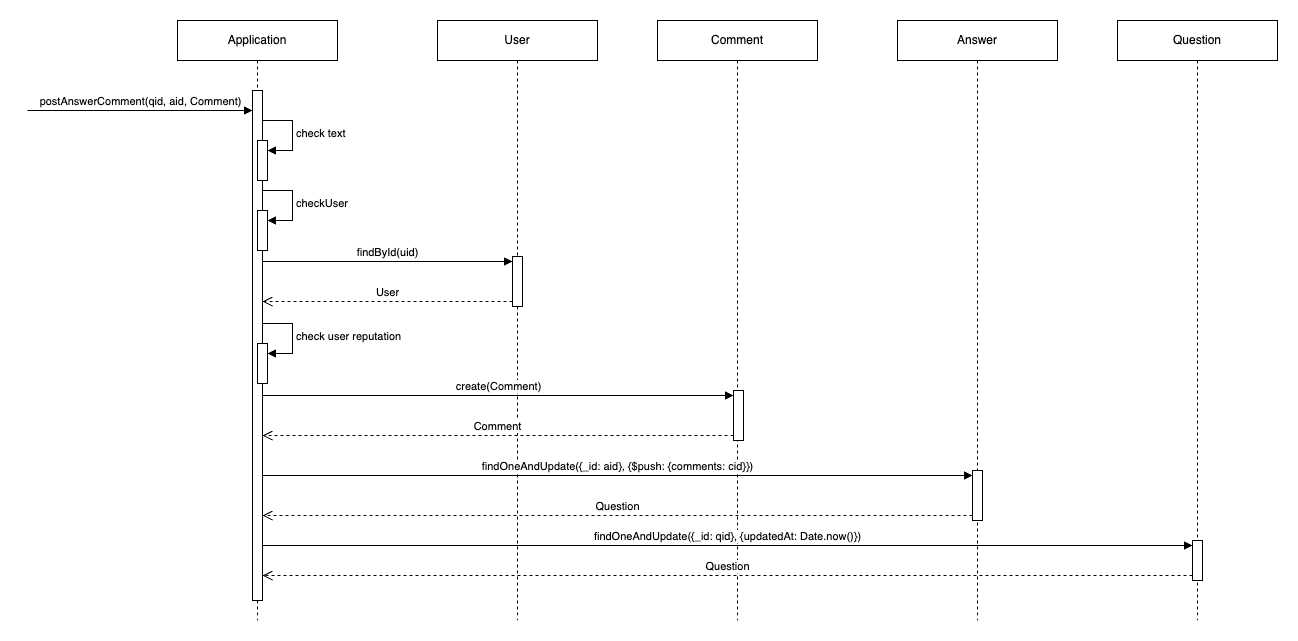

The diagram above was exported from draw.io. Its source (the exported page's mxGraphModel, read from the mxfile embedded in the PNG):
<mxGraphModel dx="1434" dy="790" grid="1" gridSize="10" guides="1" tooltips="1" connect="1" arrows="1" fold="1" page="1" pageScale="1" pageWidth="2000" pageHeight="2000" math="0" shadow="0">
  <root>
    <mxCell id="0" />
    <mxCell id="1" parent="0" />
    <mxCell id="yTLsCT9M_tG3BACH7TYV-1" value="Application" style="shape=umlLifeline;perimeter=lifelinePerimeter;whiteSpace=wrap;html=1;container=1;dropTarget=0;collapsible=0;recursiveResize=0;outlineConnect=0;portConstraint=eastwest;newEdgeStyle={&quot;curved&quot;:0,&quot;rounded&quot;:0};" parent="1" vertex="1">
      <mxGeometry x="340" y="140" width="160" height="600" as="geometry" />
    </mxCell>
    <mxCell id="yTLsCT9M_tG3BACH7TYV-2" value="" style="html=1;points=[[0,0,0,0,5],[0,1,0,0,-5],[1,0,0,0,5],[1,1,0,0,-5]];perimeter=orthogonalPerimeter;outlineConnect=0;targetShapes=umlLifeline;portConstraint=eastwest;newEdgeStyle={&quot;curved&quot;:0,&quot;rounded&quot;:0};" parent="yTLsCT9M_tG3BACH7TYV-1" vertex="1">
      <mxGeometry x="75" y="70" width="10" height="510" as="geometry" />
    </mxCell>
    <mxCell id="yTLsCT9M_tG3BACH7TYV-3" value="" style="html=1;points=[[0,0,0,0,5],[0,1,0,0,-5],[1,0,0,0,5],[1,1,0,0,-5]];perimeter=orthogonalPerimeter;outlineConnect=0;targetShapes=umlLifeline;portConstraint=eastwest;newEdgeStyle={&quot;curved&quot;:0,&quot;rounded&quot;:0};" parent="yTLsCT9M_tG3BACH7TYV-1" vertex="1">
      <mxGeometry x="80" y="190" width="10" height="40" as="geometry" />
    </mxCell>
    <mxCell id="yTLsCT9M_tG3BACH7TYV-4" value="checkUser" style="html=1;align=left;spacingLeft=2;endArrow=block;rounded=0;edgeStyle=orthogonalEdgeStyle;curved=0;rounded=0;" parent="yTLsCT9M_tG3BACH7TYV-1" target="yTLsCT9M_tG3BACH7TYV-3" edge="1">
      <mxGeometry relative="1" as="geometry">
        <mxPoint x="85" y="170" as="sourcePoint" />
        <Array as="points">
          <mxPoint x="115" y="200" />
        </Array>
      </mxGeometry>
    </mxCell>
    <mxCell id="yTLsCT9M_tG3BACH7TYV-5" value="" style="html=1;points=[[0,0,0,0,5],[0,1,0,0,-5],[1,0,0,0,5],[1,1,0,0,-5]];perimeter=orthogonalPerimeter;outlineConnect=0;targetShapes=umlLifeline;portConstraint=eastwest;newEdgeStyle={&quot;curved&quot;:0,&quot;rounded&quot;:0};" parent="yTLsCT9M_tG3BACH7TYV-1" vertex="1">
      <mxGeometry x="80" y="120" width="10" height="40" as="geometry" />
    </mxCell>
    <mxCell id="yTLsCT9M_tG3BACH7TYV-6" value="check text" style="html=1;align=left;spacingLeft=2;endArrow=block;rounded=0;edgeStyle=orthogonalEdgeStyle;curved=0;rounded=0;" parent="yTLsCT9M_tG3BACH7TYV-1" target="yTLsCT9M_tG3BACH7TYV-5" edge="1">
      <mxGeometry relative="1" as="geometry">
        <mxPoint x="85" y="100" as="sourcePoint" />
        <Array as="points">
          <mxPoint x="115" y="130" />
        </Array>
      </mxGeometry>
    </mxCell>
    <mxCell id="yTLsCT9M_tG3BACH7TYV-7" value="" style="html=1;points=[[0,0,0,0,5],[0,1,0,0,-5],[1,0,0,0,5],[1,1,0,0,-5]];perimeter=orthogonalPerimeter;outlineConnect=0;targetShapes=umlLifeline;portConstraint=eastwest;newEdgeStyle={&quot;curved&quot;:0,&quot;rounded&quot;:0};" parent="yTLsCT9M_tG3BACH7TYV-1" vertex="1">
      <mxGeometry x="80" y="323" width="10" height="40" as="geometry" />
    </mxCell>
    <mxCell id="yTLsCT9M_tG3BACH7TYV-8" value="check user reputation" style="html=1;align=left;spacingLeft=2;endArrow=block;rounded=0;edgeStyle=orthogonalEdgeStyle;curved=0;rounded=0;" parent="yTLsCT9M_tG3BACH7TYV-1" target="yTLsCT9M_tG3BACH7TYV-7" edge="1">
      <mxGeometry relative="1" as="geometry">
        <mxPoint x="85" y="303" as="sourcePoint" />
        <Array as="points">
          <mxPoint x="115" y="333" />
        </Array>
      </mxGeometry>
    </mxCell>
    <mxCell id="yTLsCT9M_tG3BACH7TYV-9" value="Comment" style="shape=umlLifeline;perimeter=lifelinePerimeter;whiteSpace=wrap;html=1;container=1;dropTarget=0;collapsible=0;recursiveResize=0;outlineConnect=0;portConstraint=eastwest;newEdgeStyle={&quot;curved&quot;:0,&quot;rounded&quot;:0};" parent="1" vertex="1">
      <mxGeometry x="820" y="140" width="160" height="600" as="geometry" />
    </mxCell>
    <mxCell id="yTLsCT9M_tG3BACH7TYV-10" value="" style="html=1;points=[[0,0,0,0,5],[0,1,0,0,-5],[1,0,0,0,5],[1,1,0,0,-5]];perimeter=orthogonalPerimeter;outlineConnect=0;targetShapes=umlLifeline;portConstraint=eastwest;newEdgeStyle={&quot;curved&quot;:0,&quot;rounded&quot;:0};" parent="yTLsCT9M_tG3BACH7TYV-9" vertex="1">
      <mxGeometry x="76" y="370" width="10" height="50" as="geometry" />
    </mxCell>
    <mxCell id="yTLsCT9M_tG3BACH7TYV-11" value="Answer" style="shape=umlLifeline;perimeter=lifelinePerimeter;whiteSpace=wrap;html=1;container=1;dropTarget=0;collapsible=0;recursiveResize=0;outlineConnect=0;portConstraint=eastwest;newEdgeStyle={&quot;curved&quot;:0,&quot;rounded&quot;:0};" parent="1" vertex="1">
      <mxGeometry x="1060" y="140" width="160" height="600" as="geometry" />
    </mxCell>
    <mxCell id="yTLsCT9M_tG3BACH7TYV-12" value="" style="html=1;points=[[0,0,0,0,5],[0,1,0,0,-5],[1,0,0,0,5],[1,1,0,0,-5]];perimeter=orthogonalPerimeter;outlineConnect=0;targetShapes=umlLifeline;portConstraint=eastwest;newEdgeStyle={&quot;curved&quot;:0,&quot;rounded&quot;:0};" parent="yTLsCT9M_tG3BACH7TYV-11" vertex="1">
      <mxGeometry x="75" y="450" width="10" height="50" as="geometry" />
    </mxCell>
    <mxCell id="yTLsCT9M_tG3BACH7TYV-13" value="postAnswerComment(qid, aid, Comment)" style="html=1;verticalAlign=bottom;endArrow=block;curved=0;rounded=0;" parent="1" target="yTLsCT9M_tG3BACH7TYV-2" edge="1">
      <mxGeometry width="80" relative="1" as="geometry">
        <mxPoint x="190" y="230" as="sourcePoint" />
        <mxPoint x="350" y="230" as="targetPoint" />
      </mxGeometry>
    </mxCell>
    <mxCell id="yTLsCT9M_tG3BACH7TYV-14" value="User" style="shape=umlLifeline;perimeter=lifelinePerimeter;whiteSpace=wrap;html=1;container=1;dropTarget=0;collapsible=0;recursiveResize=0;outlineConnect=0;portConstraint=eastwest;newEdgeStyle={&quot;curved&quot;:0,&quot;rounded&quot;:0};" parent="1" vertex="1">
      <mxGeometry x="600" y="140" width="160" height="600" as="geometry" />
    </mxCell>
    <mxCell id="yTLsCT9M_tG3BACH7TYV-15" value="" style="html=1;points=[[0,0,0,0,5],[0,1,0,0,-5],[1,0,0,0,5],[1,1,0,0,-5]];perimeter=orthogonalPerimeter;outlineConnect=0;targetShapes=umlLifeline;portConstraint=eastwest;newEdgeStyle={&quot;curved&quot;:0,&quot;rounded&quot;:0};" parent="yTLsCT9M_tG3BACH7TYV-14" vertex="1">
      <mxGeometry x="75" y="236" width="10" height="50" as="geometry" />
    </mxCell>
    <mxCell id="yTLsCT9M_tG3BACH7TYV-16" value="findById(uid)" style="html=1;verticalAlign=bottom;endArrow=block;curved=0;rounded=0;entryX=0;entryY=0;entryDx=0;entryDy=5;" parent="1" target="yTLsCT9M_tG3BACH7TYV-15" edge="1">
      <mxGeometry relative="1" as="geometry">
        <mxPoint x="425" y="381" as="sourcePoint" />
      </mxGeometry>
    </mxCell>
    <mxCell id="yTLsCT9M_tG3BACH7TYV-17" value="User" style="html=1;verticalAlign=bottom;endArrow=open;dashed=1;endSize=8;curved=0;rounded=0;exitX=0;exitY=1;exitDx=0;exitDy=-5;" parent="1" source="yTLsCT9M_tG3BACH7TYV-15" edge="1">
      <mxGeometry relative="1" as="geometry">
        <mxPoint x="425" y="421" as="targetPoint" />
      </mxGeometry>
    </mxCell>
    <mxCell id="yTLsCT9M_tG3BACH7TYV-18" value="create(Comment)" style="html=1;verticalAlign=bottom;endArrow=block;curved=0;rounded=0;entryX=0;entryY=0;entryDx=0;entryDy=5;" parent="1" source="yTLsCT9M_tG3BACH7TYV-2" target="yTLsCT9M_tG3BACH7TYV-10" edge="1">
      <mxGeometry relative="1" as="geometry">
        <mxPoint x="826" y="515" as="sourcePoint" />
      </mxGeometry>
    </mxCell>
    <mxCell id="yTLsCT9M_tG3BACH7TYV-19" value="Comment" style="html=1;verticalAlign=bottom;endArrow=open;dashed=1;endSize=8;curved=0;rounded=0;exitX=0;exitY=1;exitDx=0;exitDy=-5;" parent="1" source="yTLsCT9M_tG3BACH7TYV-10" target="yTLsCT9M_tG3BACH7TYV-2" edge="1">
      <mxGeometry relative="1" as="geometry">
        <mxPoint x="826" y="585" as="targetPoint" />
      </mxGeometry>
    </mxCell>
    <mxCell id="yTLsCT9M_tG3BACH7TYV-20" value="findOneAndUpdate({_id: aid}, {$push: {comments: cid}})" style="html=1;verticalAlign=bottom;endArrow=block;curved=0;rounded=0;entryX=0;entryY=0;entryDx=0;entryDy=5;" parent="1" source="yTLsCT9M_tG3BACH7TYV-2" target="yTLsCT9M_tG3BACH7TYV-12" edge="1">
      <mxGeometry relative="1" as="geometry">
        <mxPoint x="1115" y="595" as="sourcePoint" />
      </mxGeometry>
    </mxCell>
    <mxCell id="yTLsCT9M_tG3BACH7TYV-21" value="Question" style="html=1;verticalAlign=bottom;endArrow=open;dashed=1;endSize=8;curved=0;rounded=0;exitX=0;exitY=1;exitDx=0;exitDy=-5;" parent="1" source="yTLsCT9M_tG3BACH7TYV-12" target="yTLsCT9M_tG3BACH7TYV-2" edge="1">
      <mxGeometry relative="1" as="geometry">
        <mxPoint x="1115" y="665" as="targetPoint" />
      </mxGeometry>
    </mxCell>
    <mxCell id="yTLsCT9M_tG3BACH7TYV-22" value="Question" style="shape=umlLifeline;perimeter=lifelinePerimeter;whiteSpace=wrap;html=1;container=1;dropTarget=0;collapsible=0;recursiveResize=0;outlineConnect=0;portConstraint=eastwest;newEdgeStyle={&quot;curved&quot;:0,&quot;rounded&quot;:0};" parent="1" vertex="1">
      <mxGeometry x="1280" y="140" width="160" height="600" as="geometry" />
    </mxCell>
    <mxCell id="yTLsCT9M_tG3BACH7TYV-24" value="" style="html=1;points=[[0,0,0,0,5],[0,1,0,0,-5],[1,0,0,0,5],[1,1,0,0,-5]];perimeter=orthogonalPerimeter;outlineConnect=0;targetShapes=umlLifeline;portConstraint=eastwest;newEdgeStyle={&quot;curved&quot;:0,&quot;rounded&quot;:0};" parent="yTLsCT9M_tG3BACH7TYV-22" vertex="1">
      <mxGeometry x="75" y="520" width="10" height="40" as="geometry" />
    </mxCell>
    <mxCell id="yTLsCT9M_tG3BACH7TYV-26" value="Question" style="html=1;verticalAlign=bottom;endArrow=open;dashed=1;endSize=8;curved=0;rounded=0;exitX=0;exitY=1;exitDx=0;exitDy=-5;" parent="1" source="yTLsCT9M_tG3BACH7TYV-24" target="yTLsCT9M_tG3BACH7TYV-2" edge="1">
      <mxGeometry relative="1" as="geometry">
        <mxPoint x="520" y="700" as="targetPoint" />
      </mxGeometry>
    </mxCell>
    <mxCell id="yTLsCT9M_tG3BACH7TYV-25" value="findOneAndUpdate({_id: qid}, {updatedAt: Date.now()})" style="html=1;verticalAlign=bottom;endArrow=block;curved=0;rounded=0;entryX=0;entryY=0;entryDx=0;entryDy=5;" parent="1" source="yTLsCT9M_tG3BACH7TYV-2" target="yTLsCT9M_tG3BACH7TYV-24" edge="1">
      <mxGeometry relative="1" as="geometry">
        <mxPoint x="1285" y="655" as="sourcePoint" />
      </mxGeometry>
    </mxCell>
  </root>
</mxGraphModel>